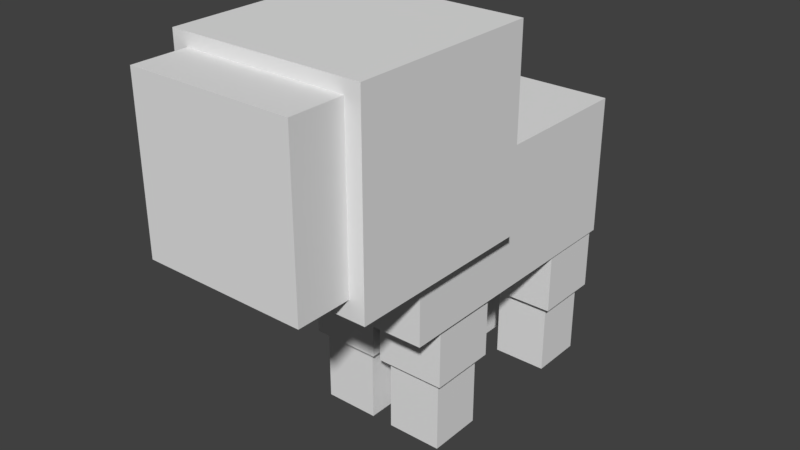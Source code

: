# Source: sheepfurbaby.blend  (saved by Blender 2.78.0; exported with 4.5.12 LTS)
import bpy
from mathutils import Matrix  # noqa: F401  (used for matrix-valued properties, if any)

bpy.ops.wm.read_factory_settings(use_empty=True)
scene = bpy.context.scene
scene.name = 'Scene'

# ---- collections
col_collection_1 = bpy.data.collections.new('Collection 1'); scene.collection.children.link(col_collection_1)

# ---- world
world_world = bpy.data.worlds.new('World'); scene.world = world_world
world_world.color = (0.05088, 0.05088, 0.05088)
world_world.use_sun_shadow = False
world_world.sun_shadow_jitter_overblur = 0.0
world_world.cycles.sampling_method = 'MANUAL'

# ---- meshes
me_cube_011 = bpy.data.meshes.new('Cube.011')
me_cube_011.from_pydata([(-1.0, -1.0, -1.0), (-1.0, -1.0, 1.0), (-1.0, 1.0, -1.0), (-1.0, 1.0, 1.0), (1.0, -1.0, -1.0), (1.0, -1.0, 1.0), (1.0, 1.0, -1.0), (1.0, 1.0, 1.0)], [], [(0, 1, 3, 2), (2, 3, 7, 6), (6, 7, 5, 4), (4, 5, 1, 0), (2, 6, 4, 0), (7, 3, 1, 5)])
_uv = me_cube_011.uv_layers.new(name='UVMap')
_uv.uv.foreach_set('vector', [0.1406, 0.3125, 0.1406, 0.4062, 0.04688, 0.4062, 0.04688, 0.3125, 0.4219, 0.3125, 0.4219, 0.4062, 0.3281, 0.4062, 0.3281, 0.3125, 0.3281, 0.3125, 0.3281, 0.4062, 0.2344, 0.4062, 0.2344, 0.3125, 0.2344, 0.3125, 0.2344, 0.4062, 0.1406, 0.4062, 0.1406, 0.3125, 0.3281, 0.5, 0.2344, 0.5, 0.2344, 0.4062, 0.3281, 0.4062, 0.2344, 0.5, 0.1406, 0.5, 0.1406, 0.4062, 0.2344, 0.4062])
me_cube_011.use_remesh_preserve_volume = False
me_cube_011.use_remesh_preserve_attributes = False
me_cube_011.use_mirror_vertex_groups = False
me_cube_011.update()
me_cube_010 = bpy.data.meshes.new('Cube.010')
me_cube_010.from_pydata([(-1.0, -1.0, -1.0), (-1.0, -1.0, 1.0), (-1.0, 1.0, -1.0), (-1.0, 1.0, 1.0), (1.0, -1.0, -1.0), (1.0, -1.0, 1.0), (1.0, 1.0, -1.0), (1.0, 1.0, 1.0)], [], [(0, 1, 3, 2), (2, 3, 7, 6), (6, 7, 5, 4), (4, 5, 1, 0), (2, 6, 4, 0), (7, 3, 1, 5)])
_uv = me_cube_010.uv_layers.new(name='UVMap')
_uv.uv.foreach_set('vector', [0.1094, 0.09375, 0.1094, 0.1875, 0.04688, 0.1875, 0.04688, 0.09375, 0.2969, 0.09375, 0.2969, 0.1875, 0.2344, 0.1875, 0.2344, 0.09375, 0.2344, 0.09375, 0.2344, 0.1875, 0.1719, 0.1875, 0.1719, 0.09375, 0.1719, 0.09375, 0.1719, 0.1875, 0.1094, 0.1875, 0.1094, 0.09375, 0.2344, 0.25, 0.1719, 0.25, 0.1719, 0.1875, 0.2344, 0.1875, 0.1719, 0.25, 0.1094, 0.25, 0.1094, 0.1875, 0.1719, 0.1875])
me_cube_010.use_remesh_preserve_volume = False
me_cube_010.use_remesh_preserve_attributes = False
me_cube_010.use_mirror_vertex_groups = False
me_cube_010.update()
me_cube_009 = bpy.data.meshes.new('Cube.009')
me_cube_009.from_pydata([(-1.0, -1.0, -1.0), (-1.0, -1.0, 1.0), (-1.0, 1.0, -1.0), (-1.0, 1.0, 1.0), (1.0, -1.0, -1.0), (1.0, -1.0, 1.0), (1.0, 1.0, -1.0), (1.0, 1.0, 1.0)], [], [(0, 1, 3, 2), (2, 3, 7, 6), (6, 7, 5, 4), (4, 5, 1, 0), (2, 6, 4, 0), (7, 3, 1, 5)])
_uv = me_cube_009.uv_layers.new(name='UVMap')
_uv.uv.foreach_set('vector', [0.1094, 0.09375, 0.1094, 0.1875, 0.04688, 0.1875, 0.04688, 0.09375, 0.2969, 0.09375, 0.2969, 0.1875, 0.2344, 0.1875, 0.2344, 0.09375, 0.2344, 0.09375, 0.2344, 0.1875, 0.1719, 0.1875, 0.1719, 0.09375, 0.1719, 0.09375, 0.1719, 0.1875, 0.1094, 0.1875, 0.1094, 0.09375, 0.2344, 0.25, 0.1719, 0.25, 0.1719, 0.1875, 0.2344, 0.1875, 0.1719, 0.25, 0.1094, 0.25, 0.1094, 0.1875, 0.1719, 0.1875])
me_cube_009.use_remesh_preserve_volume = False
me_cube_009.use_remesh_preserve_attributes = False
me_cube_009.use_mirror_vertex_groups = False
me_cube_009.update()
me_cube_008 = bpy.data.meshes.new('Cube.008')
me_cube_008.from_pydata([(-1.0, -1.0, -1.0), (-1.0, -1.0, 1.0), (-1.0, 1.0, -1.0), (-1.0, 1.0, 1.0), (1.0, -1.0, -1.0), (1.0, -1.0, 1.0), (1.0, 1.0, -1.0), (1.0, 1.0, 1.0)], [], [(0, 1, 3, 2), (2, 3, 7, 6), (6, 7, 5, 4), (4, 5, 1, 0), (2, 6, 4, 0), (7, 3, 1, 5)])
_uv = me_cube_008.uv_layers.new(name='UVMap')
_uv.uv.foreach_set('vector', [0.1094, 0.09375, 0.1094, 0.1875, 0.04688, 0.1875, 0.04688, 0.09375, 0.2969, 0.09375, 0.2969, 0.1875, 0.2344, 0.1875, 0.2344, 0.09375, 0.2344, 0.09375, 0.2344, 0.1875, 0.1719, 0.1875, 0.1719, 0.09375, 0.1719, 0.09375, 0.1719, 0.1875, 0.1094, 0.1875, 0.1094, 0.09375, 0.2344, 0.25, 0.1719, 0.25, 0.1719, 0.1875, 0.2344, 0.1875, 0.1719, 0.25, 0.1094, 0.25, 0.1094, 0.1875, 0.1719, 0.1875])
me_cube_008.use_remesh_preserve_volume = False
me_cube_008.use_remesh_preserve_attributes = False
me_cube_008.use_mirror_vertex_groups = False
me_cube_008.update()
me_cube_007 = bpy.data.meshes.new('Cube.007')
me_cube_007.from_pydata([(-1.0, -1.0, -1.0), (-1.0, -1.0, 1.0), (-1.0, 1.0, -1.0), (-1.0, 1.0, 1.0), (1.0, -1.0, -1.0), (1.0, -1.0, 1.0), (1.0, 1.0, -1.0), (1.0, 1.0, 1.0)], [], [(0, 1, 3, 2), (2, 3, 7, 6), (6, 7, 5, 4), (4, 5, 1, 0), (2, 6, 4, 0), (7, 3, 1, 5)])
_uv = me_cube_007.uv_layers.new(name='UVMap')
_uv.uv.foreach_set('vector', [0.1094, 0.09375, 0.1094, 0.1875, 0.04688, 0.1875, 0.04688, 0.09375, 0.2969, 0.09375, 0.2969, 0.1875, 0.2344, 0.1875, 0.2344, 0.09375, 0.2344, 0.09375, 0.2344, 0.1875, 0.1719, 0.1875, 0.1719, 0.09375, 0.1719, 0.09375, 0.1719, 0.1875, 0.1094, 0.1875, 0.1094, 0.09375, 0.2344, 0.25, 0.1719, 0.25, 0.1719, 0.1875, 0.2344, 0.1875, 0.1719, 0.25, 0.1094, 0.25, 0.1094, 0.1875, 0.1719, 0.1875])
me_cube_007.use_remesh_preserve_volume = False
me_cube_007.use_remesh_preserve_attributes = False
me_cube_007.use_mirror_vertex_groups = False
me_cube_007.update()
me_cube_005 = bpy.data.meshes.new('Cube.005')
me_cube_005.from_pydata([(-1.0, -1.0, -1.0), (-1.0, -1.0, 1.0), (-1.0, 1.0, -1.0), (-1.0, 1.0, 1.0), (1.0, -1.0, -1.0), (1.0, -1.0, 1.0), (1.0, 1.0, -1.0), (1.0, 1.0, 1.0)], [], [(0, 1, 3, 2), (2, 3, 7, 6), (6, 7, 5, 4), (4, 5, 1, 0), (2, 6, 4, 0), (7, 3, 1, 5)])
_uv = me_cube_005.uv_layers.new(name='UVMap')
_uv.uv.foreach_set('vector', [0.1094, 0.5, 0.1094, 0.6875, 0.04688, 0.6875, 0.04688, 0.5, 0.2969, 0.5, 0.2969, 0.6875, 0.2344, 0.6875, 0.2344, 0.5, 0.2344, 0.5, 0.2344, 0.6875, 0.1719, 0.6875, 0.1719, 0.5, 0.1719, 0.5, 0.1719, 0.6875, 0.1094, 0.6875, 0.1094, 0.5, 0.2344, 0.75, 0.1719, 0.75, 0.1719, 0.6875, 0.2344, 0.6875, 0.1719, 0.75, 0.1094, 0.75, 0.1094, 0.6875, 0.1719, 0.6875])
me_cube_005.use_remesh_preserve_volume = False
me_cube_005.use_remesh_preserve_attributes = False
me_cube_005.use_mirror_vertex_groups = False
me_cube_005.update()
me_cube_004 = bpy.data.meshes.new('Cube.004')
me_cube_004.from_pydata([(-1.0, -1.0, -1.0), (-1.0, -1.0, 1.0), (-1.0, 1.0, -1.0), (-1.0, 1.0, 1.0), (1.0, -1.0, -1.0), (1.0, -1.0, 1.0), (1.0, 1.0, -1.0), (1.0, 1.0, 1.0)], [], [(0, 1, 3, 2), (2, 3, 7, 6), (6, 7, 5, 4), (4, 5, 1, 0), (2, 6, 4, 0), (7, 3, 1, 5)])
_uv = me_cube_004.uv_layers.new(name='UVMap')
_uv.uv.foreach_set('vector', [0.1094, 0.5, 0.1094, 0.6875, 0.04688, 0.6875, 0.04688, 0.5, 0.2969, 0.5, 0.2969, 0.6875, 0.2344, 0.6875, 0.2344, 0.5, 0.2344, 0.5, 0.2344, 0.6875, 0.1719, 0.6875, 0.1719, 0.5, 0.1719, 0.5, 0.1719, 0.6875, 0.1094, 0.6875, 0.1094, 0.5, 0.2344, 0.75, 0.1719, 0.75, 0.1719, 0.6875, 0.2344, 0.6875, 0.1719, 0.75, 0.1094, 0.75, 0.1094, 0.6875, 0.1719, 0.6875])
me_cube_004.use_remesh_preserve_volume = False
me_cube_004.use_remesh_preserve_attributes = False
me_cube_004.use_mirror_vertex_groups = False
me_cube_004.update()
me_cube_003 = bpy.data.meshes.new('Cube.003')
me_cube_003.from_pydata([(-1.0, -1.0, -1.0), (-1.0, -1.0, 1.0), (-1.0, 1.0, -1.0), (-1.0, 1.0, 1.0), (1.0, -1.0, -1.0), (1.0, -1.0, 1.0), (1.0, 1.0, -1.0), (1.0, 1.0, 1.0)], [], [(0, 1, 3, 2), (2, 3, 7, 6), (6, 7, 5, 4), (4, 5, 1, 0), (2, 6, 4, 0), (7, 3, 1, 5)])
_uv = me_cube_003.uv_layers.new(name='UVMap')
_uv.uv.foreach_set('vector', [0.1094, 0.5, 0.1094, 0.6875, 0.04688, 0.6875, 0.04688, 0.5, 0.2969, 0.5, 0.2969, 0.6875, 0.2344, 0.6875, 0.2344, 0.5, 0.2344, 0.5, 0.2344, 0.6875, 0.1719, 0.6875, 0.1719, 0.5, 0.1719, 0.5, 0.1719, 0.6875, 0.1094, 0.6875, 0.1094, 0.5, 0.2344, 0.75, 0.1719, 0.75, 0.1719, 0.6875, 0.2344, 0.6875, 0.1719, 0.75, 0.1094, 0.75, 0.1094, 0.6875, 0.1719, 0.6875])
me_cube_003.use_remesh_preserve_volume = False
me_cube_003.use_remesh_preserve_attributes = False
me_cube_003.use_mirror_vertex_groups = False
me_cube_003.update()
me_cube_002 = bpy.data.meshes.new('Cube.002')
me_cube_002.from_pydata([(-1.0, -1.0, -1.0), (-1.0, -1.0, 1.0), (-1.0, 1.0, -1.0), (-1.0, 1.0, 1.0), (1.0, -1.0, -1.0), (1.0, -1.0, 1.0), (1.0, 1.0, -1.0), (1.0, 1.0, 1.0)], [], [(0, 1, 3, 2), (2, 3, 7, 6), (6, 7, 5, 4), (4, 5, 1, 0), (2, 6, 4, 0), (7, 3, 1, 5)])
_uv = me_cube_002.uv_layers.new(name='UVMap')
_uv.uv.foreach_set('vector', [0.5781, 0.03125, 0.5781, 0.2812, 0.4844, 0.2812, 0.4844, 0.03125, 0.9219, 0.03125, 0.9219, 0.2812, 0.7969, 0.2812, 0.7969, 0.03125, 0.7969, 0.03125, 0.7969, 0.2812, 0.7031, 0.2812, 0.7031, 0.03125, 0.7031, 0.03125, 0.7031, 0.2812, 0.5781, 0.2812, 0.5781, 0.03125, 0.8281, 0.375, 0.7031, 0.375, 0.7031, 0.2812, 0.8281, 0.2812, 0.7031, 0.375, 0.5781, 0.375, 0.5781, 0.2812, 0.7031, 0.2812])
me_cube_002.use_remesh_preserve_volume = False
me_cube_002.use_remesh_preserve_attributes = False
me_cube_002.use_mirror_vertex_groups = False
me_cube_002.update()
me_cube_001 = bpy.data.meshes.new('Cube.001')
me_cube_001.from_pydata([(-1.0, -1.0, -1.0), (-1.0, -1.0, 1.0), (-1.0, 1.0, -1.0), (-1.0, 1.0, 1.0), (1.0, -1.0, -1.0), (1.0, -1.0, 1.0), (1.0, 1.0, -1.0), (1.0, 1.0, 1.0)], [], [(0, 1, 3, 2), (2, 3, 7, 6), (6, 7, 5, 4), (4, 5, 1, 0), (2, 6, 4, 0), (7, 3, 1, 5)])
_uv = me_cube_001.uv_layers.new(name='UVMap')
_uv.uv.foreach_set('vector', [0.1094, 0.5, 0.1094, 0.6875, 0.04688, 0.6875, 0.04688, 0.5, 0.2969, 0.5, 0.2969, 0.6875, 0.2344, 0.6875, 0.2344, 0.5, 0.2344, 0.5, 0.2344, 0.6875, 0.1719, 0.6875, 0.1719, 0.5, 0.1719, 0.5, 0.1719, 0.6875, 0.1094, 0.6875, 0.1094, 0.5, 0.2344, 0.75, 0.1719, 0.75, 0.1719, 0.6875, 0.2344, 0.6875, 0.1719, 0.75, 0.1094, 0.75, 0.1094, 0.6875, 0.1719, 0.6875])
me_cube_001.use_remesh_preserve_volume = False
me_cube_001.use_remesh_preserve_attributes = False
me_cube_001.use_mirror_vertex_groups = False
me_cube_001.update()
me_cube = bpy.data.meshes.new('Cube')
me_cube.from_pydata([(-1.0, -1.0, -1.0), (-1.0, -1.0, 1.0), (-1.0, 1.0, -1.0), (-1.0, 1.0, 1.0), (1.0, -1.0, -1.0), (1.0, -1.0, 1.0), (1.0, 1.0, -1.0), (1.0, 1.0, 1.0)], [], [(0, 1, 3, 2), (2, 3, 7, 6), (6, 7, 5, 4), (4, 5, 1, 0), (2, 6, 4, 0), (7, 3, 1, 5)])
_uv = me_cube.uv_layers.new(name='UVMap')
_uv.uv.foreach_set('vector', [0.1719, 0.7812, 0.1719, 0.875, 0.04688, 0.875, 0.04688, 0.7812, 0.4844, 0.7812, 0.4844, 0.875, 0.3906, 0.875, 0.3906, 0.7812, 0.3906, 0.7812, 0.3906, 0.875, 0.2656, 0.875, 0.2656, 0.7812, 0.2656, 0.7812, 0.2656, 0.875, 0.1719, 0.875, 0.1719, 0.7812, 0.3594, 1.0, 0.2656, 1.0, 0.2656, 0.875, 0.3594, 0.875, 0.2656, 1.0, 0.1719, 1.0, 0.1719, 0.875, 0.2656, 0.875])
me_cube.use_remesh_preserve_volume = False
me_cube.use_remesh_preserve_attributes = False
me_cube.use_mirror_vertex_groups = False
me_cube.update()
arm_armature = bpy.data.armatures.new('Armature')  # bones are not reproduced

# ---- objects
ob_armature = bpy.data.objects.new('Armature', arm_armature)
ob_headfur = bpy.data.objects.new('headfur', me_cube_011)
ob_leg_back_left_top = bpy.data.objects.new('leg.back.left.top', me_cube_010)
ob_leg_back_right_top = bpy.data.objects.new('leg.back.right.top', me_cube_009)
ob_leg_front_right_top = bpy.data.objects.new('leg.front.right.top', me_cube_008)
ob_leg_front_left_top = bpy.data.objects.new('leg.front.left.top', me_cube_007)
ob_leg_back_right_low = bpy.data.objects.new('leg.back.right.low', me_cube_005)
ob_leg_back_left_low = bpy.data.objects.new('leg.back.left.low', me_cube_004)
ob_leg_front_left_low = bpy.data.objects.new('leg.front.left.low', me_cube_003)
ob_body = bpy.data.objects.new('body', me_cube_002)
ob_leg_front_right_low = bpy.data.objects.new('leg.front.right.low', me_cube_001)
ob_head = bpy.data.objects.new('head', me_cube)

# ---- transforms, parenting, visibility, modifiers, constraints
ob_armature.location = (6.615e-16, 2.191, 2.979)
ob_armature.rotation_euler = (1.571, 2.22e-16, 2.22e-16)
ob_armature.lineart.crease_threshold = 0.0
ob_headfur.parent = ob_armature
ob_headfur.matrix_parent_inverse = Matrix(((1.0, 2.22e-16, -2.22e-16, -4.866e-16), (2.22e-16, 0.0, 1.0, -2.979), (2.22e-16, -1.0, -5.96e-08, 2.191), (0.0, 0.0, 0.0, 1.0)))
ob_headfur.location = (-1.86e-23, -1.719, 4.38)
ob_headfur.scale = (1.385, 1.385, 1.385)
ob_headfur.lineart.crease_threshold = 0.0
_vg = ob_headfur.vertex_groups.new(name='body')
_vg = ob_headfur.vertex_groups.new(name='head')
_vg.add([0, 1, 2, 3, 4, 5, 6, 7], 1.0, 'REPLACE')
_vg = ob_headfur.vertex_groups.new(name='leg.front.left')
_vg = ob_headfur.vertex_groups.new(name='leg.back.left')
_vg = ob_headfur.vertex_groups.new(name='leg.front.right')
_vg = ob_headfur.vertex_groups.new(name='leg.back.right')
_m = ob_headfur.modifiers.new('Armature', 'ARMATURE')
_m.object = ob_armature
ob_leg_back_left_top.parent = ob_armature
ob_leg_back_left_top.matrix_parent_inverse = Matrix(((1.0, 2.22e-16, -2.22e-16, -4.866e-16), (2.22e-16, 0.0, 1.0, -2.979), (2.22e-16, -1.0, -5.96e-08, 2.191), (0.0, 0.0, 0.0, 1.0)))
ob_leg_back_left_top.location = (0.5971, 1.626, 1.749)
ob_leg_back_left_top.scale = (0.5, 0.5, 0.6668)
ob_leg_back_left_top.lineart.crease_threshold = 0.0
_vg = ob_leg_back_left_top.vertex_groups.new(name='body')
_vg = ob_leg_back_left_top.vertex_groups.new(name='head')
_vg = ob_leg_back_left_top.vertex_groups.new(name='leg.front.left')
_vg = ob_leg_back_left_top.vertex_groups.new(name='leg.back.left')
_vg.add([0, 1, 2, 3, 4, 5, 6, 7], 1.0, 'REPLACE')
_vg = ob_leg_back_left_top.vertex_groups.new(name='leg.front.right')
_vg = ob_leg_back_left_top.vertex_groups.new(name='leg.back.right')
_m = ob_leg_back_left_top.modifiers.new('Armature', 'ARMATURE')
_m.object = ob_armature
ob_leg_back_right_top.parent = ob_armature
ob_leg_back_right_top.matrix_parent_inverse = Matrix(((1.0, 2.22e-16, -2.22e-16, -4.866e-16), (2.22e-16, 0.0, 1.0, -2.979), (2.22e-16, -1.0, -5.96e-08, 2.191), (0.0, 0.0, 0.0, 1.0)))
ob_leg_back_right_top.location = (-0.5947, 1.626, 1.749)
ob_leg_back_right_top.scale = (0.5, 0.5, 0.6668)
ob_leg_back_right_top.lineart.crease_threshold = 0.0
_vg = ob_leg_back_right_top.vertex_groups.new(name='body')
_vg = ob_leg_back_right_top.vertex_groups.new(name='head')
_vg = ob_leg_back_right_top.vertex_groups.new(name='leg.front.left')
_vg = ob_leg_back_right_top.vertex_groups.new(name='leg.back.left')
_vg = ob_leg_back_right_top.vertex_groups.new(name='leg.front.right')
_vg = ob_leg_back_right_top.vertex_groups.new(name='leg.back.right')
_vg.add([0, 1, 2, 3, 4, 5, 6, 7], 1.0, 'REPLACE')
_m = ob_leg_back_right_top.modifiers.new('Armature', 'ARMATURE')
_m.object = ob_armature
ob_leg_front_right_top.parent = ob_armature
ob_leg_front_right_top.matrix_parent_inverse = Matrix(((1.0, 2.22e-16, -2.22e-16, -4.866e-16), (2.22e-16, 0.0, 1.0, -2.979), (2.22e-16, -1.0, -5.96e-08, 2.191), (0.0, 0.0, 0.0, 1.0)))
ob_leg_front_right_top.location = (-0.5581, -0.8368, 1.749)
ob_leg_front_right_top.scale = (0.5, 0.5, 0.6668)
ob_leg_front_right_top.lineart.crease_threshold = 0.0
_vg = ob_leg_front_right_top.vertex_groups.new(name='body')
_vg = ob_leg_front_right_top.vertex_groups.new(name='head')
_vg = ob_leg_front_right_top.vertex_groups.new(name='leg.front.left')
_vg = ob_leg_front_right_top.vertex_groups.new(name='leg.back.left')
_vg = ob_leg_front_right_top.vertex_groups.new(name='leg.front.right')
_vg.add([0, 1, 2, 3, 4, 5, 6, 7], 1.0, 'REPLACE')
_vg = ob_leg_front_right_top.vertex_groups.new(name='leg.back.right')
_m = ob_leg_front_right_top.modifiers.new('Armature', 'ARMATURE')
_m.object = ob_armature
ob_leg_front_left_top.parent = ob_armature
ob_leg_front_left_top.matrix_parent_inverse = Matrix(((1.0, 2.22e-16, -2.22e-16, -4.866e-16), (2.22e-16, 0.0, 1.0, -2.979), (2.22e-16, -1.0, -5.96e-08, 2.191), (0.0, 0.0, 0.0, 1.0)))
ob_leg_front_left_top.location = (0.5605, -0.8368, 1.749)
ob_leg_front_left_top.scale = (0.5, 0.5, 0.6668)
ob_leg_front_left_top.lineart.crease_threshold = 0.0
_vg = ob_leg_front_left_top.vertex_groups.new(name='body')
_vg = ob_leg_front_left_top.vertex_groups.new(name='head')
_vg = ob_leg_front_left_top.vertex_groups.new(name='leg.front.left')
_vg.add([0, 1, 2, 3, 4, 5, 6, 7], 1.0, 'REPLACE')
_vg = ob_leg_front_left_top.vertex_groups.new(name='leg.back.left')
_vg = ob_leg_front_left_top.vertex_groups.new(name='leg.front.right')
_vg = ob_leg_front_left_top.vertex_groups.new(name='leg.back.right')
_m = ob_leg_front_left_top.modifiers.new('Armature', 'ARMATURE')
_m.object = ob_armature
ob_leg_back_right_low.parent = ob_armature
ob_leg_back_right_low.matrix_parent_inverse = Matrix(((1.0, 2.22e-16, -2.22e-16, -4.866e-16), (2.22e-16, 0.0, 1.0, -2.979), (2.22e-16, -1.0, -5.96e-08, 2.191), (0.0, 0.0, 0.0, 1.0)))
ob_leg_back_right_low.location = (-0.5971, 1.622, 1.203)
ob_leg_back_right_low.scale = (0.4, 0.4, 1.2)
ob_leg_back_right_low.lineart.crease_threshold = 0.0
_vg = ob_leg_back_right_low.vertex_groups.new(name='body')
_vg = ob_leg_back_right_low.vertex_groups.new(name='head')
_vg = ob_leg_back_right_low.vertex_groups.new(name='leg.front.left')
_vg = ob_leg_back_right_low.vertex_groups.new(name='leg.back.left')
_vg = ob_leg_back_right_low.vertex_groups.new(name='leg.front.right')
_vg = ob_leg_back_right_low.vertex_groups.new(name='leg.back.right')
_vg.add([0, 1, 2, 3, 4, 5, 6, 7], 1.0, 'REPLACE')
_m = ob_leg_back_right_low.modifiers.new('Armature', 'ARMATURE')
_m.object = ob_armature
ob_leg_back_left_low.parent = ob_armature
ob_leg_back_left_low.matrix_parent_inverse = Matrix(((1.0, 2.22e-16, -2.22e-16, -4.866e-16), (2.22e-16, 0.0, 1.0, -2.979), (2.22e-16, -1.0, -5.96e-08, 2.191), (0.0, 0.0, 0.0, 1.0)))
ob_leg_back_left_low.location = (0.5971, 1.622, 1.203)
ob_leg_back_left_low.scale = (0.4, 0.4, 1.2)
ob_leg_back_left_low.lineart.crease_threshold = 0.0
_vg = ob_leg_back_left_low.vertex_groups.new(name='body')
_vg = ob_leg_back_left_low.vertex_groups.new(name='head')
_vg = ob_leg_back_left_low.vertex_groups.new(name='leg.front.left')
_vg = ob_leg_back_left_low.vertex_groups.new(name='leg.back.left')
_vg.add([0, 1, 2, 3, 4, 5, 6, 7], 1.0, 'REPLACE')
_vg = ob_leg_back_left_low.vertex_groups.new(name='leg.front.right')
_vg = ob_leg_back_left_low.vertex_groups.new(name='leg.back.right')
_m = ob_leg_back_left_low.modifiers.new('Armature', 'ARMATURE')
_m.object = ob_armature
ob_leg_front_left_low.parent = ob_armature
ob_leg_front_left_low.matrix_parent_inverse = Matrix(((1.0, 2.22e-16, -2.22e-16, -4.866e-16), (2.22e-16, 0.0, 1.0, -2.979), (2.22e-16, -1.0, -5.96e-08, 2.191), (0.0, 0.0, 0.0, 1.0)))
ob_leg_front_left_low.location = (0.5605, -0.8368, 1.203)
ob_leg_front_left_low.scale = (0.4, 0.4, 1.2)
ob_leg_front_left_low.lineart.crease_threshold = 0.0
_vg = ob_leg_front_left_low.vertex_groups.new(name='body')
_vg = ob_leg_front_left_low.vertex_groups.new(name='head')
_vg = ob_leg_front_left_low.vertex_groups.new(name='leg.front.left')
_vg.add([0, 1, 2, 3, 4, 5, 6, 7], 1.0, 'REPLACE')
_vg = ob_leg_front_left_low.vertex_groups.new(name='leg.back.left')
_vg = ob_leg_front_left_low.vertex_groups.new(name='leg.front.right')
_vg = ob_leg_front_left_low.vertex_groups.new(name='leg.back.right')
_m = ob_leg_front_left_low.modifiers.new('Armature', 'ARMATURE')
_m.object = ob_armature
ob_body.parent = ob_armature
ob_body.matrix_parent_inverse = Matrix(((1.0, 2.22e-16, -2.22e-16, -4.866e-16), (2.22e-16, 0.0, 1.0, -2.979), (2.22e-16, -1.0, -5.96e-08, 2.191), (0.0, 0.0, 0.0, 1.0)))
ob_body.location = (0.0, 0.1652, 3.001)
ob_body.rotation_euler = (1.571, 2.22e-16, 2.22e-16)
ob_body.scale = (1.135, 1.015, 2.01)
ob_body.lineart.crease_threshold = 0.0
_vg = ob_body.vertex_groups.new(name='body')
_vg.add([0, 1, 2, 3, 4, 5, 6, 7], 1.0, 'REPLACE')
_vg = ob_body.vertex_groups.new(name='head')
_vg = ob_body.vertex_groups.new(name='leg.front.left')
_vg = ob_body.vertex_groups.new(name='leg.back.left')
_vg = ob_body.vertex_groups.new(name='leg.front.right')
_vg = ob_body.vertex_groups.new(name='leg.back.right')
_m = ob_body.modifiers.new('Armature', 'ARMATURE')
_m.object = ob_armature
ob_leg_front_right_low.parent = ob_armature
ob_leg_front_right_low.matrix_parent_inverse = Matrix(((1.0, 2.22e-16, -2.22e-16, -4.866e-16), (2.22e-16, 0.0, 1.0, -2.979), (2.22e-16, -1.0, -5.96e-08, 2.191), (0.0, 0.0, 0.0, 1.0)))
ob_leg_front_right_low.location = (-0.5605, -0.8368, 1.203)
ob_leg_front_right_low.scale = (0.4, 0.4, 1.2)
ob_leg_front_right_low.lineart.crease_threshold = 0.0
_vg = ob_leg_front_right_low.vertex_groups.new(name='body')
_vg = ob_leg_front_right_low.vertex_groups.new(name='head')
_vg = ob_leg_front_right_low.vertex_groups.new(name='leg.front.left')
_vg = ob_leg_front_right_low.vertex_groups.new(name='leg.back.left')
_vg = ob_leg_front_right_low.vertex_groups.new(name='leg.front.right')
_vg.add([0, 1, 2, 3, 4, 5, 6, 7], 1.0, 'REPLACE')
_vg = ob_leg_front_right_low.vertex_groups.new(name='leg.back.right')
_m = ob_leg_front_right_low.modifiers.new('Armature', 'ARMATURE')
_m.object = ob_armature
ob_head.parent = ob_armature
ob_head.matrix_parent_inverse = Matrix(((1.0, 2.22e-16, -2.22e-16, -4.866e-16), (2.22e-16, 0.0, 1.0, -2.979), (2.22e-16, -1.0, -5.96e-08, 2.191), (0.0, 0.0, 0.0, 1.0)))
ob_head.location = (-2.624e-23, -2.325, 4.416)
ob_head.scale = (1.165, 1.553, 1.165)
ob_head.lineart.crease_threshold = 0.0
_vg = ob_head.vertex_groups.new(name='body')
_vg = ob_head.vertex_groups.new(name='head')
_vg.add([0, 1, 2, 3, 4, 5, 6, 7], 1.0, 'REPLACE')
_vg = ob_head.vertex_groups.new(name='leg.front.left')
_vg = ob_head.vertex_groups.new(name='leg.back.left')
_vg = ob_head.vertex_groups.new(name='leg.front.right')
_vg = ob_head.vertex_groups.new(name='leg.back.right')
_m = ob_head.modifiers.new('Armature', 'ARMATURE')
_m.object = ob_armature

# ---- collection membership
col_collection_1.objects.link(ob_armature)
col_collection_1.objects.link(ob_headfur)
col_collection_1.objects.link(ob_leg_back_left_top)
col_collection_1.objects.link(ob_leg_back_right_top)
col_collection_1.objects.link(ob_leg_front_right_top)
col_collection_1.objects.link(ob_leg_front_left_top)
col_collection_1.objects.link(ob_leg_back_right_low)
col_collection_1.objects.link(ob_leg_back_left_low)
col_collection_1.objects.link(ob_leg_front_left_low)
col_collection_1.objects.link(ob_body)
col_collection_1.objects.link(ob_leg_front_right_low)
col_collection_1.objects.link(ob_head)

# ---- scene / render settings (as saved in the file)
scene.frame_start = 0; scene.frame_end = 40; scene.frame_set(0)
scene.render.engine = 'BLENDER_EEVEE_NEXT'
scene.render.resolution_percentage = 50
scene.render.dither_intensity = 0.0
scene.render.film_transparent = True
scene.cycles.use_denoising = False
scene.cycles.samples = 128
scene.cycles.sampling_pattern = 'TABULATED_SOBOL'
scene.cycles.light_sampling_threshold = 0.0
scene.cycles.use_adaptive_sampling = False
scene.cycles.use_light_tree = False
scene.cycles.blur_glossy = 0.0
scene.cycles.sample_clamp_indirect = 0.0
scene.view_settings.view_transform = 'Standard'
bpy.context.view_layer.update()

# ---- added for rendering (the .blend has no active camera and no usable light): camera, sun
cam_auto = bpy.data.cameras.new('AutoCamera')
cam_auto.lens = 50.0
cam_auto.sensor_width = 36.0
cam_auto.clip_end = 1000.0
ob_auto_camera = bpy.data.objects.new('AutoCamera', cam_auto)
scene.collection.objects.link(ob_auto_camera)
ob_auto_camera.location = (8.14518, -10.6257, 9.39993)
ob_auto_camera.rotation_euler = (1.09748, -7.21219e-08, 0.694738)
scene.camera = ob_auto_camera
light_auto_sun = bpy.data.lights.new('AutoSun', 'SUN')
light_auto_sun.energy = 3.0
light_auto_sun.angle = 0.0523599
ob_auto_sun = bpy.data.objects.new('AutoSun', light_auto_sun)
scene.collection.objects.link(ob_auto_sun)
ob_auto_sun.rotation_euler = (0.872665, 0.174533, 0.523599)
bpy.context.view_layer.update()
